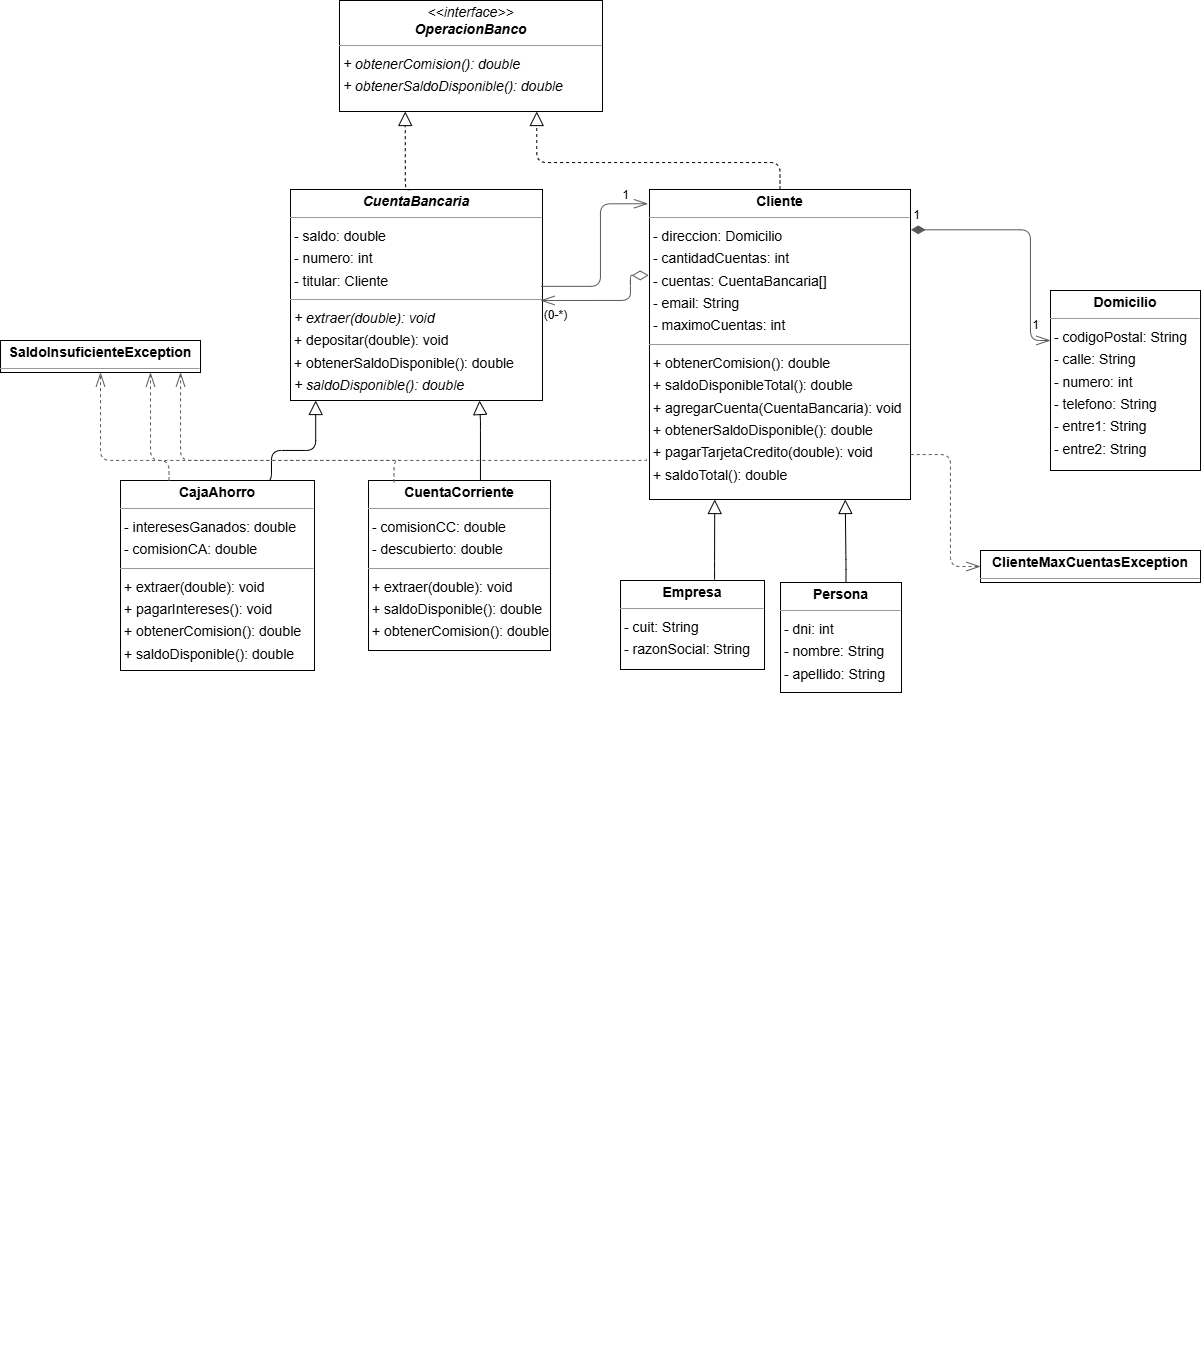

The diagram above was exported from draw.io. Its source (the exported page's mxGraphModel, read from the mxfile embedded in the PNG):
<mxGraphModel dx="1909" dy="1227" grid="1" gridSize="10" guides="1" tooltips="1" connect="1" arrows="1" fold="1" page="0" pageScale="1" pageWidth="1169" pageHeight="827" background="none" math="0" shadow="0">
  <root>
    <mxCell id="0" />
    <mxCell id="1" parent="0" />
    <mxCell id="eHVIxEakSDcpejPDnOKu-5" value="&lt;p style=&quot;margin:0px;margin-top:4px;text-align:center;&quot;&gt;&lt;b&gt;CajaAhorro&lt;/b&gt;&lt;/p&gt;&lt;hr size=&quot;1&quot;&gt;&lt;p style=&quot;margin:0 0 0 4px;line-height:1.6;&quot;&gt;- interesesGanados: double&lt;br&gt;- comisionCA: double&lt;/p&gt;&lt;hr size=&quot;1&quot;&gt;&lt;p style=&quot;margin:0 0 0 4px;line-height:1.6;&quot;&gt;+ extraer(double): void&lt;br&gt;+ pagarIntereses(): void&lt;br&gt;+ obtenerComision(): double&lt;br&gt;+ saldoDisponible(): double&lt;br&gt;&lt;br&gt;&lt;br&gt;&lt;/p&gt;" style="verticalAlign=top;align=left;overflow=fill;fontSize=14;fontFamily=Helvetica;html=1;rounded=0;shadow=0;comic=0;labelBackgroundColor=none;strokeWidth=1;" vertex="1" parent="1">
      <mxGeometry x="-40" y="240" width="194" height="190" as="geometry" />
    </mxCell>
    <mxCell id="eHVIxEakSDcpejPDnOKu-6" value="&lt;p style=&quot;margin:0px;margin-top:4px;text-align:center;&quot;&gt;&lt;b&gt;Cliente&lt;/b&gt;&lt;/p&gt;&lt;hr size=&quot;1&quot;&gt;&lt;p style=&quot;margin:0 0 0 4px;line-height:1.6;&quot;&gt;- direccion: Domicilio&lt;br&gt;- cantidadCuentas: int&lt;br&gt;- cuentas: CuentaBancaria[]&lt;br&gt;- email: String&lt;br&gt;- maximoCuentas: int&lt;/p&gt;&lt;hr size=&quot;1&quot;&gt;&lt;p style=&quot;margin:0 0 0 4px;line-height:1.6;&quot;&gt;+ obtenerComision(): double&lt;br&gt;+ saldoDisponibleTotal(): double&lt;br&gt;+ agregarCuenta(CuentaBancaria): void&lt;br&gt;+ obtenerSaldoDisponible(): double&lt;br&gt;+ pagarTarjetaCredito(double): void&lt;br&gt;+ saldoTotal(): double&lt;br&gt;&lt;/p&gt;" style="verticalAlign=top;align=left;overflow=fill;fontSize=14;fontFamily=Helvetica;html=1;rounded=0;shadow=0;comic=0;labelBackgroundColor=none;strokeWidth=1;" vertex="1" parent="1">
      <mxGeometry x="489" y="-51" width="261" height="310" as="geometry" />
    </mxCell>
    <mxCell id="eHVIxEakSDcpejPDnOKu-7" value="&lt;p style=&quot;margin:0px;margin-top:4px;text-align:center;&quot;&gt;&lt;b&gt;ClienteMaxCuentasException&lt;/b&gt;&lt;/p&gt;&lt;hr size=&quot;1&quot;/&gt;" style="verticalAlign=top;align=left;overflow=fill;fontSize=14;fontFamily=Helvetica;html=1;rounded=0;shadow=0;comic=0;labelBackgroundColor=none;strokeWidth=1;" vertex="1" parent="1">
      <mxGeometry x="820" y="310" width="220" height="32" as="geometry" />
    </mxCell>
    <mxCell id="eHVIxEakSDcpejPDnOKu-8" value="&lt;p style=&quot;margin:0px;margin-top:4px;text-align:center;&quot;&gt;&lt;b&gt;&lt;i&gt;CuentaBancaria&lt;/i&gt;&lt;/b&gt;&lt;/p&gt;&lt;hr size=&quot;1&quot;&gt;&lt;p style=&quot;margin:0 0 0 4px;line-height:1.6;&quot;&gt;- saldo: double&lt;br&gt;- numero: int&lt;br&gt;- titular: Cliente&lt;/p&gt;&lt;hr size=&quot;1&quot;&gt;&lt;p style=&quot;margin:0 0 0 4px;line-height:1.6;&quot;&gt;&lt;i&gt;+ extraer(double): void&lt;/i&gt;&lt;br&gt;+ depositar(double): void&lt;br&gt;+ obtenerSaldoDisponible(): double&lt;br&gt;&lt;i&gt;+ saldoDisponible(): double&lt;/i&gt;&lt;br&gt;&lt;/p&gt;" style="verticalAlign=top;align=left;overflow=fill;fontSize=14;fontFamily=Helvetica;html=1;rounded=0;shadow=0;comic=0;labelBackgroundColor=none;strokeWidth=1;" vertex="1" parent="1">
      <mxGeometry x="130" y="-51" width="252" height="211" as="geometry" />
    </mxCell>
    <mxCell id="eHVIxEakSDcpejPDnOKu-9" value="&lt;p style=&quot;margin:0px;margin-top:4px;text-align:center;&quot;&gt;&lt;b&gt;CuentaCorriente&lt;/b&gt;&lt;/p&gt;&lt;hr size=&quot;1&quot;&gt;&lt;p style=&quot;margin:0 0 0 4px;line-height:1.6;&quot;&gt;- comisionCC: double&lt;br&gt;- descubierto: double&lt;/p&gt;&lt;hr size=&quot;1&quot;&gt;&lt;p style=&quot;margin:0 0 0 4px;line-height:1.6;&quot;&gt;+ extraer(double): void&lt;br&gt;+ saldoDisponible(): double&lt;br&gt;+ obtenerComision(): double&lt;/p&gt;" style="verticalAlign=top;align=left;overflow=fill;fontSize=14;fontFamily=Helvetica;html=1;rounded=0;shadow=0;comic=0;labelBackgroundColor=none;strokeWidth=1;" vertex="1" parent="1">
      <mxGeometry x="208" y="240" width="182" height="170" as="geometry" />
    </mxCell>
    <mxCell id="eHVIxEakSDcpejPDnOKu-10" value="&lt;p style=&quot;margin:0px;margin-top:4px;text-align:center;&quot;&gt;&lt;b&gt;Domicilio&lt;/b&gt;&lt;/p&gt;&lt;hr size=&quot;1&quot;&gt;&lt;p style=&quot;margin:0 0 0 4px;line-height:1.6;&quot;&gt;- codigoPostal: String&lt;br&gt;- calle: String&lt;br&gt;- numero: int&lt;br&gt;- telefono: String&lt;br&gt;- entre1: String&lt;br&gt;- entre2: String&lt;/p&gt;" style="verticalAlign=top;align=left;overflow=fill;fontSize=14;fontFamily=Helvetica;html=1;rounded=0;shadow=0;comic=0;labelBackgroundColor=none;strokeWidth=1;" vertex="1" parent="1">
      <mxGeometry x="890" y="50" width="150" height="180" as="geometry" />
    </mxCell>
    <mxCell id="eHVIxEakSDcpejPDnOKu-11" value="&lt;p style=&quot;margin:0px;margin-top:4px;text-align:center;&quot;&gt;&lt;b&gt;Empresa&lt;/b&gt;&lt;/p&gt;&lt;hr size=&quot;1&quot;&gt;&lt;p style=&quot;margin:0 0 0 4px;line-height:1.6;&quot;&gt;- cuit: String&lt;br&gt;- razonSocial: String&lt;/p&gt;&lt;p style=&quot;margin:0 0 0 4px;line-height:1.6;&quot;&gt;&lt;br&gt;&lt;/p&gt;" style="verticalAlign=top;align=left;overflow=fill;fontSize=14;fontFamily=Helvetica;html=1;rounded=0;shadow=0;comic=0;labelBackgroundColor=none;strokeWidth=1;" vertex="1" parent="1">
      <mxGeometry x="460" y="340" width="144" height="89" as="geometry" />
    </mxCell>
    <mxCell id="eHVIxEakSDcpejPDnOKu-12" value="&lt;p style=&quot;margin:0px;margin-top:4px;text-align:center;&quot;&gt;&lt;i&gt;&amp;lt;&amp;lt;interface&amp;gt;&amp;gt;&lt;/i&gt;&lt;br&gt;&lt;b&gt;&lt;i&gt;OperacionBanco&lt;/i&gt;&lt;/b&gt;&lt;/p&gt;&lt;hr size=&quot;1&quot;&gt;&lt;p style=&quot;margin:0 0 0 4px;line-height:1.6;&quot;&gt;&lt;i&gt;+ obtenerComision(): double&lt;br&gt;+ obtenerSaldoDisponible(): double&lt;/i&gt;&lt;/p&gt;" style="verticalAlign=top;align=left;overflow=fill;fontSize=14;fontFamily=Helvetica;html=1;rounded=0;shadow=0;comic=0;labelBackgroundColor=none;strokeWidth=1;" vertex="1" parent="1">
      <mxGeometry x="179" y="-240" width="263" height="111" as="geometry" />
    </mxCell>
    <mxCell id="eHVIxEakSDcpejPDnOKu-13" value="&lt;p style=&quot;margin:0px;margin-top:4px;text-align:center;&quot;&gt;&lt;b&gt;Persona&lt;/b&gt;&lt;/p&gt;&lt;hr size=&quot;1&quot;&gt;&lt;p style=&quot;margin:0 0 0 4px;line-height:1.6;&quot;&gt;- dni: int&lt;br&gt;- nombre: String&lt;br&gt;- apellido: String&lt;/p&gt;" style="verticalAlign=top;align=left;overflow=fill;fontSize=14;fontFamily=Helvetica;html=1;rounded=0;shadow=0;comic=0;labelBackgroundColor=none;strokeWidth=1;" vertex="1" parent="1">
      <mxGeometry x="620" y="342" width="121" height="110" as="geometry" />
    </mxCell>
    <mxCell id="eHVIxEakSDcpejPDnOKu-14" value="&lt;p style=&quot;margin:0px;margin-top:4px;text-align:center;&quot;&gt;&lt;b&gt;SaldoInsuficienteException&lt;/b&gt;&lt;/p&gt;&lt;hr size=&quot;1&quot;/&gt;" style="verticalAlign=top;align=left;overflow=fill;fontSize=14;fontFamily=Helvetica;html=1;rounded=0;shadow=0;comic=0;labelBackgroundColor=none;strokeWidth=1;" vertex="1" parent="1">
      <mxGeometry x="-160" y="100" width="200" height="32" as="geometry" />
    </mxCell>
    <mxCell id="eHVIxEakSDcpejPDnOKu-15" value="" style="html=1;rounded=1;edgeStyle=orthogonalEdgeStyle;dashed=0;startArrow=none;endArrow=block;endSize=12;strokeColor=#000000;exitX=0.750;exitY=0.000;exitDx=0;exitDy=0;entryX=0.100;entryY=1.000;entryDx=0;entryDy=0;endFill=0;" edge="1" parent="1" source="eHVIxEakSDcpejPDnOKu-5" target="eHVIxEakSDcpejPDnOKu-8">
      <mxGeometry width="50" height="50" relative="1" as="geometry">
        <Array as="points">
          <mxPoint x="111" y="210" />
          <mxPoint x="155" y="210" />
        </Array>
      </mxGeometry>
    </mxCell>
    <mxCell id="eHVIxEakSDcpejPDnOKu-16" value="" style="html=1;rounded=1;edgeStyle=orthogonalEdgeStyle;dashed=1;startArrow=none;endArrow=openThin;endSize=12;strokeColor=#595959;exitX=0.250;exitY=0.000;exitDx=0;exitDy=0;entryX=0.5;entryY=1;entryDx=0;entryDy=0;" edge="1" parent="1" source="eHVIxEakSDcpejPDnOKu-5" target="eHVIxEakSDcpejPDnOKu-14">
      <mxGeometry width="50" height="50" relative="1" as="geometry">
        <Array as="points">
          <mxPoint x="-26" y="220" />
          <mxPoint x="-65" y="220" />
        </Array>
      </mxGeometry>
    </mxCell>
    <mxCell id="eHVIxEakSDcpejPDnOKu-17" value="" style="edgeLabel;resizable=0;html=1;align=left;verticalAlign=top;strokeColor=default;" vertex="1" connectable="0" parent="eHVIxEakSDcpejPDnOKu-16">
      <mxGeometry x="-130" y="1127" as="geometry" />
    </mxCell>
    <mxCell id="eHVIxEakSDcpejPDnOKu-18" value="" style="html=1;rounded=1;edgeStyle=orthogonalEdgeStyle;dashed=1;startArrow=none;endArrow=openThin;endSize=12;strokeColor=#595959;entryX=0;entryY=0.5;entryDx=0;entryDy=0;exitX=1.001;exitY=0.855;exitDx=0;exitDy=0;exitPerimeter=0;" edge="1" parent="1" source="eHVIxEakSDcpejPDnOKu-6" target="eHVIxEakSDcpejPDnOKu-7">
      <mxGeometry width="50" height="50" relative="1" as="geometry">
        <Array as="points">
          <mxPoint x="790" y="214" />
          <mxPoint x="790" y="326" />
        </Array>
        <mxPoint x="750" y="330" as="sourcePoint" />
        <mxPoint x="910" y="406" as="targetPoint" />
      </mxGeometry>
    </mxCell>
    <mxCell id="eHVIxEakSDcpejPDnOKu-19" value="" style="edgeLabel;resizable=0;html=1;align=left;verticalAlign=top;strokeColor=default;" vertex="1" connectable="0" parent="eHVIxEakSDcpejPDnOKu-18">
      <mxGeometry x="518" y="892" as="geometry" />
    </mxCell>
    <mxCell id="eHVIxEakSDcpejPDnOKu-20" value="" style="html=1;rounded=1;edgeStyle=orthogonalEdgeStyle;dashed=0;startArrow=diamondThin;endArrow=openThin;endSize=12;strokeColor=#595959;exitX=-0.003;exitY=0.277;exitDx=0;exitDy=0;entryX=0.992;entryY=0.526;entryDx=0;entryDy=0;exitPerimeter=0;entryPerimeter=0;startFill=0;startSize=14;" edge="1" parent="1" source="eHVIxEakSDcpejPDnOKu-6" target="eHVIxEakSDcpejPDnOKu-8">
      <mxGeometry width="50" height="50" relative="1" as="geometry">
        <Array as="points">
          <mxPoint x="470" y="35" />
          <mxPoint x="470" y="60" />
        </Array>
      </mxGeometry>
    </mxCell>
    <mxCell id="eHVIxEakSDcpejPDnOKu-21" value="" style="edgeLabel;resizable=0;html=1;align=left;verticalAlign=top;strokeColor=default;" vertex="1" connectable="0" parent="eHVIxEakSDcpejPDnOKu-20">
      <mxGeometry x="434" y="1014" as="geometry" />
    </mxCell>
    <mxCell id="eHVIxEakSDcpejPDnOKu-23" value="" style="edgeLabel;resizable=0;html=1;align=left;verticalAlign=top;strokeColor=default;" vertex="1" connectable="0" parent="eHVIxEakSDcpejPDnOKu-20">
      <mxGeometry x="303" y="380" as="geometry" />
    </mxCell>
    <mxCell id="eHVIxEakSDcpejPDnOKu-28" value="" style="html=1;rounded=1;edgeStyle=orthogonalEdgeStyle;dashed=0;startArrow=diamondThin;endArrow=openThin;endSize=12;strokeColor=#595959;startFill=1;startSize=12;exitX=1.001;exitY=0.13;exitDx=0;exitDy=0;exitPerimeter=0;" edge="1" parent="1" source="eHVIxEakSDcpejPDnOKu-6">
      <mxGeometry width="50" height="50" relative="1" as="geometry">
        <Array as="points">
          <mxPoint x="870" y="100" />
        </Array>
        <mxPoint x="750" y="193" as="sourcePoint" />
        <mxPoint x="890" y="100" as="targetPoint" />
      </mxGeometry>
    </mxCell>
    <mxCell id="eHVIxEakSDcpejPDnOKu-31" value="" style="edgeLabel;resizable=0;html=1;align=left;verticalAlign=top;strokeColor=default;" vertex="1" connectable="0" parent="eHVIxEakSDcpejPDnOKu-28">
      <mxGeometry x="889" y="478" as="geometry" />
    </mxCell>
    <mxCell id="eHVIxEakSDcpejPDnOKu-32" value="" style="html=1;rounded=1;edgeStyle=orthogonalEdgeStyle;dashed=1;startArrow=none;endArrow=block;endSize=12;strokeColor=#000000;exitX=0.500;exitY=0.000;exitDx=0;exitDy=0;entryX=0.750;entryY=1.000;entryDx=0;entryDy=0;endFill=0;" edge="1" parent="1" source="eHVIxEakSDcpejPDnOKu-6" target="eHVIxEakSDcpejPDnOKu-12">
      <mxGeometry width="50" height="50" relative="1" as="geometry">
        <Array as="points">
          <mxPoint x="619" y="-78" />
          <mxPoint x="376" y="-78" />
        </Array>
      </mxGeometry>
    </mxCell>
    <mxCell id="eHVIxEakSDcpejPDnOKu-33" value="" style="html=1;rounded=1;edgeStyle=orthogonalEdgeStyle;dashed=1;startArrow=none;endArrow=openThin;endSize=12;strokeColor=#595959;exitX=-0.012;exitY=0.869;exitDx=0;exitDy=0;exitPerimeter=0;" edge="1" parent="1" source="eHVIxEakSDcpejPDnOKu-6" target="eHVIxEakSDcpejPDnOKu-14">
      <mxGeometry width="50" height="50" relative="1" as="geometry">
        <Array as="points">
          <mxPoint x="486" y="220" />
          <mxPoint x="20" y="220" />
        </Array>
        <mxPoint x="20" y="150" as="targetPoint" />
      </mxGeometry>
    </mxCell>
    <mxCell id="eHVIxEakSDcpejPDnOKu-34" value="" style="edgeLabel;resizable=0;html=1;align=left;verticalAlign=top;strokeColor=default;" vertex="1" connectable="0" parent="eHVIxEakSDcpejPDnOKu-33">
      <mxGeometry x="328" y="672" as="geometry" />
    </mxCell>
    <mxCell id="eHVIxEakSDcpejPDnOKu-35" value="" style="html=1;rounded=1;edgeStyle=orthogonalEdgeStyle;dashed=0;startArrow=none;endArrow=openThin;endSize=12;strokeColor=#595959;exitX=0.995;exitY=0.459;exitDx=0;exitDy=0;entryX=-0.006;entryY=0.046;entryDx=0;entryDy=0;exitPerimeter=0;entryPerimeter=0;startFill=0;startSize=14;" edge="1" parent="1" source="eHVIxEakSDcpejPDnOKu-8" target="eHVIxEakSDcpejPDnOKu-6">
      <mxGeometry width="50" height="50" relative="1" as="geometry">
        <Array as="points">
          <mxPoint x="440" y="46" />
          <mxPoint x="440" y="-37" />
        </Array>
      </mxGeometry>
    </mxCell>
    <mxCell id="eHVIxEakSDcpejPDnOKu-37" value="" style="edgeLabel;resizable=0;html=1;align=left;verticalAlign=top;strokeColor=default;" vertex="1" connectable="0" parent="eHVIxEakSDcpejPDnOKu-35">
      <mxGeometry x="401" y="1014" as="geometry" />
    </mxCell>
    <mxCell id="eHVIxEakSDcpejPDnOKu-38" value="" style="edgeLabel;resizable=0;html=1;align=left;verticalAlign=top;strokeColor=default;" vertex="1" connectable="0" parent="eHVIxEakSDcpejPDnOKu-35">
      <mxGeometry x="412" y="987" as="geometry" />
    </mxCell>
    <mxCell id="eHVIxEakSDcpejPDnOKu-39" value="" style="html=1;rounded=1;edgeStyle=orthogonalEdgeStyle;dashed=1;startArrow=none;endArrow=block;endSize=12;strokeColor=#000000;exitX=0.476;exitY=0.001;exitDx=0;exitDy=0;entryX=0.250;entryY=1.000;entryDx=0;entryDy=0;exitPerimeter=0;endFill=0;" edge="1" parent="1" source="eHVIxEakSDcpejPDnOKu-8" target="eHVIxEakSDcpejPDnOKu-12">
      <mxGeometry width="50" height="50" relative="1" as="geometry">
        <Array as="points">
          <mxPoint x="245" y="-51" />
        </Array>
      </mxGeometry>
    </mxCell>
    <mxCell id="eHVIxEakSDcpejPDnOKu-40" value="" style="html=1;rounded=1;edgeStyle=orthogonalEdgeStyle;dashed=0;startArrow=none;endArrow=block;endSize=12;strokeColor=#000000;endFill=0;entryX=0.75;entryY=1;entryDx=0;entryDy=0;" edge="1" parent="1" source="eHVIxEakSDcpejPDnOKu-9" target="eHVIxEakSDcpejPDnOKu-8">
      <mxGeometry width="50" height="50" relative="1" as="geometry">
        <Array as="points">
          <mxPoint x="320" y="180" />
          <mxPoint x="319" y="180" />
        </Array>
        <mxPoint x="319" y="170" as="targetPoint" />
      </mxGeometry>
    </mxCell>
    <mxCell id="eHVIxEakSDcpejPDnOKu-41" value="" style="html=1;rounded=1;edgeStyle=orthogonalEdgeStyle;dashed=1;startArrow=none;endArrow=openThin;endSize=12;strokeColor=#595959;exitX=0.14;exitY=0.011;exitDx=0;exitDy=0;entryX=0.75;entryY=1;entryDx=0;entryDy=0;exitPerimeter=0;" edge="1" parent="1" source="eHVIxEakSDcpejPDnOKu-9" target="eHVIxEakSDcpejPDnOKu-14">
      <mxGeometry width="50" height="50" relative="1" as="geometry">
        <Array as="points">
          <mxPoint x="241" y="220" />
          <mxPoint x="3" y="220" />
        </Array>
        <mxPoint x="-10" y="150" as="targetPoint" />
      </mxGeometry>
    </mxCell>
    <mxCell id="eHVIxEakSDcpejPDnOKu-42" value="" style="edgeLabel;resizable=0;html=1;align=left;verticalAlign=top;strokeColor=default;" vertex="1" connectable="0" parent="eHVIxEakSDcpejPDnOKu-41">
      <mxGeometry x="100" y="684" as="geometry" />
    </mxCell>
    <mxCell id="eHVIxEakSDcpejPDnOKu-44" value="" style="html=1;rounded=1;edgeStyle=orthogonalEdgeStyle;dashed=0;startArrow=none;endArrow=block;endSize=12;strokeColor=#000000;entryX=0.250;entryY=1.000;entryDx=0;entryDy=0;endFill=0;" edge="1" parent="1" target="eHVIxEakSDcpejPDnOKu-6">
      <mxGeometry width="50" height="50" relative="1" as="geometry">
        <Array as="points">
          <mxPoint x="554" y="338" />
          <mxPoint x="554" y="338" />
          <mxPoint x="554" y="320" />
          <mxPoint x="554" y="320" />
        </Array>
        <mxPoint x="554" y="340" as="sourcePoint" />
      </mxGeometry>
    </mxCell>
    <mxCell id="eHVIxEakSDcpejPDnOKu-45" value="" style="html=1;rounded=1;edgeStyle=orthogonalEdgeStyle;dashed=0;startArrow=none;endArrow=block;endSize=12;strokeColor=#000000;entryX=0.750;entryY=1.000;entryDx=0;entryDy=0;exitX=0.541;exitY=0.002;exitDx=0;exitDy=0;exitPerimeter=0;endFill=0;" edge="1" parent="1" source="eHVIxEakSDcpejPDnOKu-13" target="eHVIxEakSDcpejPDnOKu-6">
      <mxGeometry width="50" height="50" relative="1" as="geometry">
        <Array as="points">
          <mxPoint x="685" y="329" />
          <mxPoint x="685" y="329" />
        </Array>
        <mxPoint x="710" y="330" as="sourcePoint" />
      </mxGeometry>
    </mxCell>
    <mxCell id="eHVIxEakSDcpejPDnOKu-46" value="1" style="text;html=1;align=center;verticalAlign=middle;resizable=0;points=[];autosize=1;strokeColor=none;fillColor=none;" vertex="1" parent="1">
      <mxGeometry x="741" y="-40" width="30" height="30" as="geometry" />
    </mxCell>
    <mxCell id="eHVIxEakSDcpejPDnOKu-47" value="1" style="text;html=1;align=center;verticalAlign=middle;resizable=0;points=[];autosize=1;strokeColor=none;fillColor=none;" vertex="1" parent="1">
      <mxGeometry x="860" y="70" width="30" height="30" as="geometry" />
    </mxCell>
    <mxCell id="eHVIxEakSDcpejPDnOKu-48" value="(0-*)" style="text;html=1;align=center;verticalAlign=middle;resizable=0;points=[];autosize=1;strokeColor=none;fillColor=none;" vertex="1" parent="1">
      <mxGeometry x="370" y="60" width="50" height="30" as="geometry" />
    </mxCell>
    <mxCell id="eHVIxEakSDcpejPDnOKu-49" value="1" style="text;html=1;align=center;verticalAlign=middle;resizable=0;points=[];autosize=1;strokeColor=none;fillColor=none;" vertex="1" parent="1">
      <mxGeometry x="450" y="-60" width="30" height="30" as="geometry" />
    </mxCell>
  </root>
</mxGraphModel>